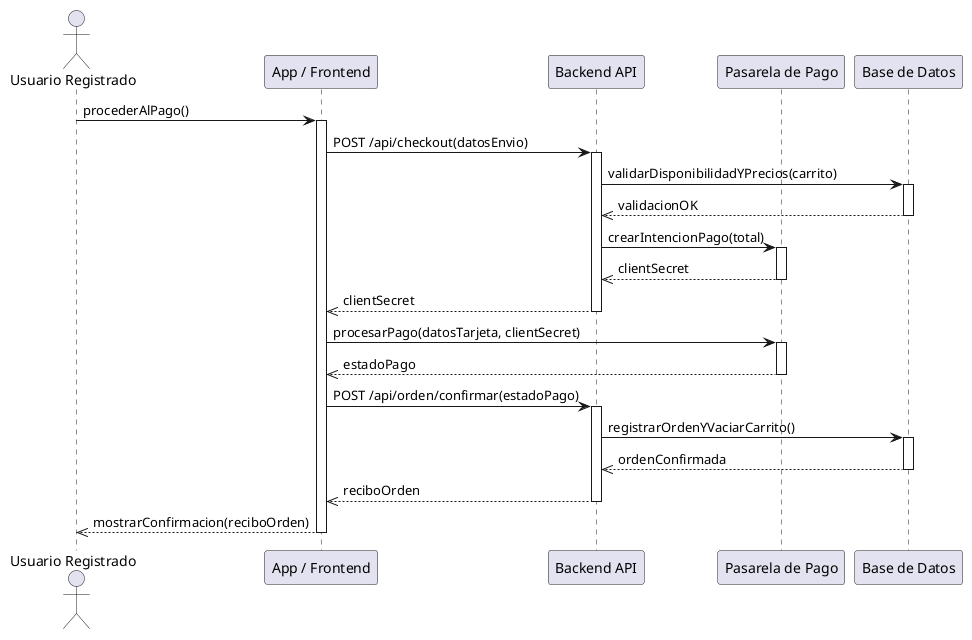

The diagram above was rendered by PlantUML. Its source (embedded in the PNG):
@startuml
skinparam responseMessageBelowArrow true

actor "Usuario Registrado" as U
participant "App / Frontend" as F
participant "Backend API" as B
participant "Pasarela de Pago" as P
participant "Base de Datos" as BD

U -> F ++ : procederAlPago()

F -> B ++ : POST /api/checkout(datosEnvio)

B -> BD ++ : validarDisponibilidadYPrecios(carrito)
BD -->> B -- : validacionOK

B -> P ++ : crearIntencionPago(total)
P -->> B -- : clientSecret

B -->> F -- : clientSecret

F -> P ++ : procesarPago(datosTarjeta, clientSecret)
P -->> F -- : estadoPago

F -> B ++ : POST /api/orden/confirmar(estadoPago)

B -> BD ++ : registrarOrdenYVaciarCarrito()
BD -->> B -- : ordenConfirmada

B -->> F -- : reciboOrden

F -->> U -- : mostrarConfirmacion(reciboOrden)
@enduml